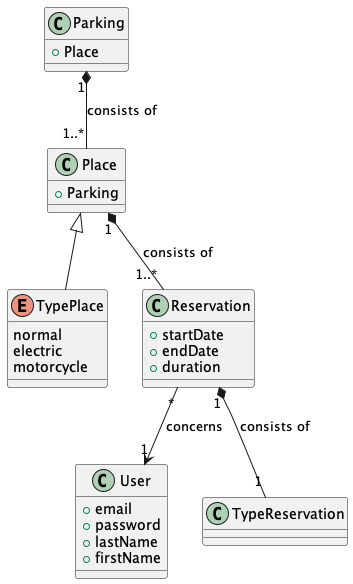

The diagram above was rendered by PlantUML. Its source (embedded in the PNG):
@startuml

class Parking {
  +Place
}

class Place {
  +Parking
}

enum TypePlace {
  normal
  electric
  motorcycle
}

class User {
  +email
  +password
  +lastName
  +firstName
}

class Reservation {
  +startDate
  +endDate
  +duration
}


Parking "1" *-- "1..*" Place : consists of
Place "1" *-- "1..*" Reservation : consists of
Reservation "*" --> "1" User : concerns
Reservation "1" *-- "1" TypeReservation : consists of
Place <|-- TypePlace

@enduml